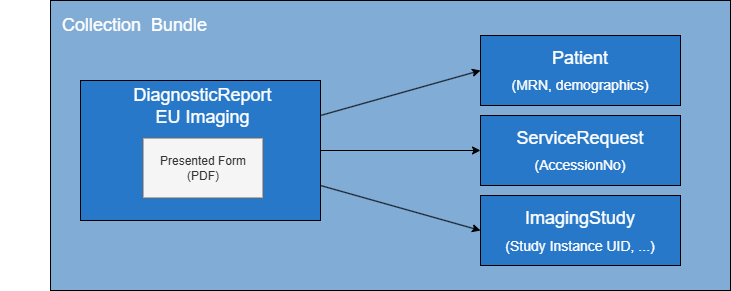

The diagram above was exported from draw.io. Its source (the exported page's mxGraphModel, read from the mxfile embedded in the PNG):
<mxGraphModel dx="988" dy="779" grid="0" gridSize="10" guides="1" tooltips="1" connect="1" arrows="1" fold="1" page="1" pageScale="1" pageWidth="850" pageHeight="1100" math="0" shadow="0">
  <root>
    <mxCell id="0" />
    <mxCell id="1" parent="0" />
    <mxCell id="21" value="" style="rounded=0;whiteSpace=wrap;html=1;align=left;fillColor=#80ACD6;" parent="1" vertex="1">
      <mxGeometry x="80" y="10" width="680" height="290" as="geometry" />
    </mxCell>
    <mxCell id="22" value="&lt;font color=&quot;#ffffff&quot; style=&quot;font-size: 18px;&quot;&gt;Collection&amp;nbsp; Bundle&lt;/font&gt;" style="text;html=1;align=left;verticalAlign=middle;whiteSpace=wrap;rounded=0;" parent="1" vertex="1">
      <mxGeometry x="90" y="20" width="230" height="30" as="geometry" />
    </mxCell>
    <UserObject label="" link="./StructureDefinition-ImComposition.html" id="2">
      <mxCell style="group" parent="1" vertex="1" connectable="0">
        <mxGeometry x="30" y="80" width="420" height="195" as="geometry" />
      </mxCell>
    </UserObject>
    <mxCell id="3" value="&lt;p&gt;&lt;br&gt;&lt;/p&gt;" style="whiteSpace=wrap;html=1;fillColor=#2778C9;strokeColor=#000000;" parent="2" vertex="1">
      <mxGeometry x="80" y="10" width="240" height="140" as="geometry" />
    </mxCell>
    <mxCell id="4" value="&lt;font style=&quot;font-size: 18px;&quot; color=&quot;#ffffff&quot;&gt;DiagnosticReport&lt;/font&gt;&lt;div&gt;&lt;font style=&quot;font-size: 18px;&quot; color=&quot;#ffffff&quot;&gt;EU Imaging&lt;/font&gt;&lt;/div&gt;" style="text;html=1;align=center;verticalAlign=middle;whiteSpace=wrap;rounded=0;" parent="2" vertex="1">
      <mxGeometry y="30.00449567723343" width="405.00352941176476" height="11.239193083573486" as="geometry" />
    </mxCell>
    <mxCell id="17" value="Presented Form&lt;div&gt;(PDF)&lt;/div&gt;" style="rounded=0;whiteSpace=wrap;html=1;fillColor=#f5f5f5;fontColor=#333333;strokeColor=#666666;" parent="2" vertex="1">
      <mxGeometry x="142.5" y="67.5" width="120" height="60" as="geometry" />
    </mxCell>
    <mxCell id="9" value="&lt;p style=&quot;line-height: 100%;&quot;&gt;&lt;font style=&quot;line-height: 100%; font-size: 18px;&quot; color=&quot;#ffffff&quot;&gt;Patient&lt;/font&gt;&lt;/p&gt;&lt;p style=&quot;line-height: 100%;&quot;&gt;&lt;font style=&quot;color: rgb(255, 255, 255); font-size: 14px;&quot;&gt;(MRN, demographics)&lt;/font&gt;&lt;/p&gt;" style="whiteSpace=wrap;html=1;fillColor=#2778C9;strokeColor=#000000;" parent="1" vertex="1">
      <mxGeometry x="510" y="45" width="200" height="70" as="geometry" />
    </mxCell>
    <mxCell id="12" value="&lt;p style=&quot;line-height: 100%;&quot;&gt;&lt;font style=&quot;font-size: 18px; line-height: 100%;&quot; color=&quot;#ffffff&quot;&gt;ImagingStudy&lt;/font&gt;&lt;/p&gt;&lt;p style=&quot;line-height: 100%;&quot;&gt;&lt;font style=&quot;line-height: 100%; font-size: 14px;&quot; color=&quot;#ffffff&quot;&gt;(Study Instance UID, ...)&lt;/font&gt;&lt;/p&gt;" style="whiteSpace=wrap;html=1;fillColor=#2778C9;strokeColor=#000000;" parent="1" vertex="1">
      <mxGeometry x="510" y="205" width="200" height="70" as="geometry" />
    </mxCell>
    <mxCell id="16" value="&lt;p style=&quot;line-height: 100%;&quot;&gt;&lt;font style=&quot;font-size: 18px; line-height: 100%;&quot; color=&quot;#ffffff&quot;&gt;ServiceRequest&lt;/font&gt;&lt;/p&gt;&lt;p style=&quot;line-height: 100%;&quot;&gt;&lt;font style=&quot;color: rgb(255, 255, 255); font-size: 14px;&quot;&gt;(AccessionNo)&lt;/font&gt;&lt;/p&gt;" style="whiteSpace=wrap;html=1;fillColor=#2778C9;strokeColor=#000000;" parent="1" vertex="1">
      <mxGeometry x="510" y="125" width="200" height="70" as="geometry" />
    </mxCell>
    <mxCell id="18" value="" style="endArrow=classic;html=1;entryX=0;entryY=0.5;entryDx=0;entryDy=0;exitX=1;exitY=0.25;exitDx=0;exitDy=0;" parent="1" source="3" target="9" edge="1">
      <mxGeometry width="50" height="50" relative="1" as="geometry">
        <mxPoint x="280" y="390" as="sourcePoint" />
        <mxPoint x="330" y="340" as="targetPoint" />
      </mxGeometry>
    </mxCell>
    <mxCell id="19" value="" style="endArrow=classic;html=1;entryX=0;entryY=0.5;entryDx=0;entryDy=0;exitX=1;exitY=0.75;exitDx=0;exitDy=0;" parent="1" source="3" target="12" edge="1">
      <mxGeometry width="50" height="50" relative="1" as="geometry">
        <mxPoint x="360" y="170" as="sourcePoint" />
        <mxPoint x="650" y="75" as="targetPoint" />
      </mxGeometry>
    </mxCell>
    <mxCell id="20" value="" style="endArrow=classic;html=1;entryX=0;entryY=0.5;entryDx=0;entryDy=0;exitX=1;exitY=0.5;exitDx=0;exitDy=0;" parent="1" source="3" target="16" edge="1">
      <mxGeometry width="50" height="50" relative="1" as="geometry">
        <mxPoint x="370" y="180" as="sourcePoint" />
        <mxPoint x="660" y="85" as="targetPoint" />
      </mxGeometry>
    </mxCell>
  </root>
</mxGraphModel>